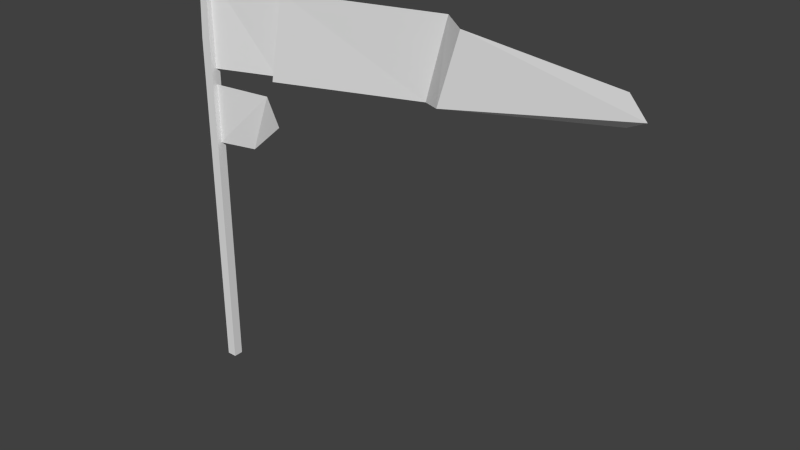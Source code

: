 # Source: flag_8.blend  (saved by Blender 2.72.0; exported with 4.5.12 LTS)
import bpy
from mathutils import Matrix  # noqa: F401  (used for matrix-valued properties, if any)

bpy.ops.wm.read_factory_settings(use_empty=True)
scene = bpy.context.scene
scene.name = 'Scene'

# ---- collections
col_collection_1 = bpy.data.collections.new('Collection 1'); scene.collection.children.link(col_collection_1)

# ---- world
world_world = bpy.data.worlds.new('World'); scene.world = world_world
world_world.color = (0.05088, 0.05088, 0.05088)
world_world.use_sun_shadow = False
world_world.sun_shadow_jitter_overblur = 0.0
world_world.cycles.sampling_method = 'MANUAL'
world_world.cycles.sample_map_resolution = 256

# ---- meshes
me_plane = bpy.data.meshes.new('Plane')
me_plane.from_pydata([(16.02, 4.229, 0.2884), (16.02, -3.326, 0.2884), (16.62, -3.326, 0.2884), (16.62, 5.857, 0.2884), (16.24, 5.893, 0.2884), (16.02, 4.229, -0.2946), (16.02, -3.326, -0.2946), (16.62, -3.326, -0.2946), (16.62, 5.857, -0.2946), (16.24, 5.893, -0.2946), (20.31, 3.267, -0.3288), (18.91, 1.985, -0.4514), (21.95, 2.845, 0.4446), (16.58, 3.25, 0.0009256), (16.58, 1.968, 0.0009257), (16.53, 3.587, -5.55e-07), (16.53, 5.618, -5.587e-07), (20.45, 3.635, -0.9924), (21.69, 3.773, 0.4987), (21.36, 5.635, -0.9924), (40.66, 4.187, -3.257), (22.62, 5.583, 0.4987), (41.81, 4.404, -2.983), (40.9, 4.873, -2.761), (32.93, 5.501, -0.9088), (31.45, 5.568, -1.933), (30.13, 3.843, -1.933), (31.61, 3.963, -0.9088)], [], [(0, 1, 2, 3, 4), (3, 8, 9, 4), (1, 6, 7, 2), (6, 5, 9, 8, 7), (2, 7, 8, 3), (5, 6, 1, 0), (9, 5, 0, 4), (11, 10, 12), (21, 18, 26, 25), (14, 13, 10, 11), (16, 15, 17, 19), (19, 17, 18, 21), (25, 26, 27, 24), (20, 22, 23, 24, 27)])
me_plane.use_remesh_preserve_volume = False
me_plane.use_remesh_preserve_attributes = False
me_plane.use_mirror_vertex_groups = False
me_plane.update()

# ---- objects
ob_plane = bpy.data.objects.new('Plane', me_plane)

# ---- transforms, parenting, visibility, modifiers, constraints
ob_plane.location = (-16.07, 0.0, 9.068)
ob_plane.rotation_euler = (1.571, -0.0, 0.0)
ob_plane.scale = (1.0, 2.768, 1.0)
ob_plane.lineart.crease_threshold = 0.0

# ---- collection membership
col_collection_1.objects.link(ob_plane)

# ---- scene / render settings (as saved in the file)
scene.frame_start = 1; scene.frame_end = 250; scene.frame_set(1)
scene.render.engine = 'BLENDER_EEVEE_NEXT'
scene.render.resolution_percentage = 50
scene.render.dither_intensity = 0.0
scene.cycles.use_denoising = False
scene.cycles.samples = 10
scene.cycles.sampling_pattern = 'TABULATED_SOBOL'
scene.cycles.light_sampling_threshold = 0.0
scene.cycles.use_adaptive_sampling = False
scene.cycles.use_light_tree = False
scene.cycles.blur_glossy = 0.0
scene.cycles.pixel_filter_type = 'GAUSSIAN'
scene.cycles.sample_clamp_indirect = 0.0
scene.view_settings.view_transform = 'Standard'
bpy.context.view_layer.update()

# ---- added for rendering (the .blend has no active camera and no usable light): camera, sun
cam_auto = bpy.data.cameras.new('AutoCamera')
cam_auto.lens = 50.0
cam_auto.sensor_width = 36.0
cam_auto.clip_end = 1000.0
ob_auto_camera = bpy.data.objects.new('AutoCamera', cam_auto)
scene.collection.objects.link(ob_auto_camera)
ob_auto_camera.location = (46.5939, -39.1148, 39.6178)
ob_auto_camera.rotation_euler = (1.09748, -7.21219e-08, 0.694738)
scene.camera = ob_auto_camera
light_auto_sun = bpy.data.lights.new('AutoSun', 'SUN')
light_auto_sun.energy = 3.0
light_auto_sun.angle = 0.0523599
ob_auto_sun = bpy.data.objects.new('AutoSun', light_auto_sun)
scene.collection.objects.link(ob_auto_sun)
ob_auto_sun.rotation_euler = (0.872665, 0.174533, 0.523599)
bpy.context.view_layer.update()
